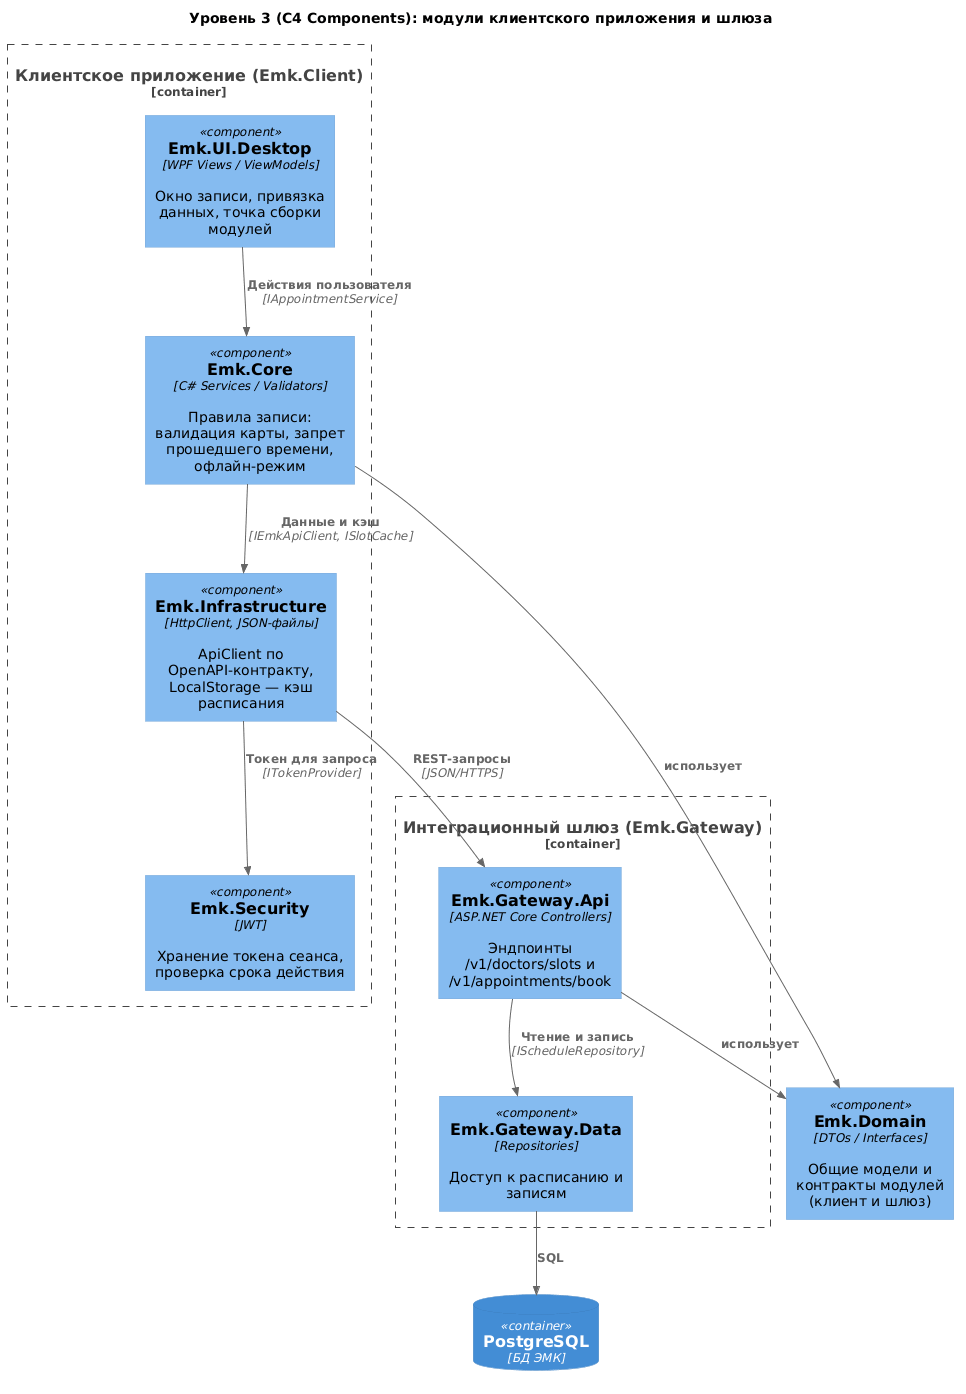

The diagram above was rendered by PlantUML. Its source (embedded in the PNG):
@startuml
!include https://raw.githubusercontent.com/plantuml-stdlib/C4-PlantUML/master/C4_Component.puml
title Уровень 3 (C4 Components): модули клиентского приложения и шлюза

Container_Boundary(client, "Клиентское приложение (Emk.Client)") {
  Component(ui, "Emk.UI.Desktop", "WPF Views / ViewModels", "Окно записи, привязка данных, точка сборки модулей")
  Component(core, "Emk.Core", "C# Services / Validators", "Правила записи: валидация карты, запрет прошедшего времени, офлайн-режим")
  Component(infra, "Emk.Infrastructure", "HttpClient, JSON-файлы", "ApiClient по OpenAPI-контракту, LocalStorage — кэш расписания")
  Component(sec, "Emk.Security", "JWT", "Хранение токена сеанса, проверка срока действия")
}
Component(domain, "Emk.Domain", "DTOs / Interfaces", "Общие модели и контракты модулей (клиент и шлюз)")

Container_Boundary(gw, "Интеграционный шлюз (Emk.Gateway)") {
  Component(api, "Emk.Gateway.Api", "ASP.NET Core Controllers", "Эндпоинты /v1/doctors/slots и /v1/appointments/book")
  Component(data, "Emk.Gateway.Data", "Repositories", "Доступ к расписанию и записям")
}
ContainerDb(db, "PostgreSQL", "БД ЭМК")

Rel(ui, core, "Действия пользователя", "IAppointmentService")
Rel(core, infra, "Данные и кэш", "IEmkApiClient, ISlotCache")
Rel(infra, sec, "Токен для запроса", "ITokenProvider")
Rel(infra, api, "REST-запросы", "JSON/HTTPS")
Rel(api, data, "Чтение и запись", "IScheduleRepository")
Rel(data, db, "SQL")
Rel_D(core, domain, "использует")
Rel_D(api, domain, "использует")
@enduml